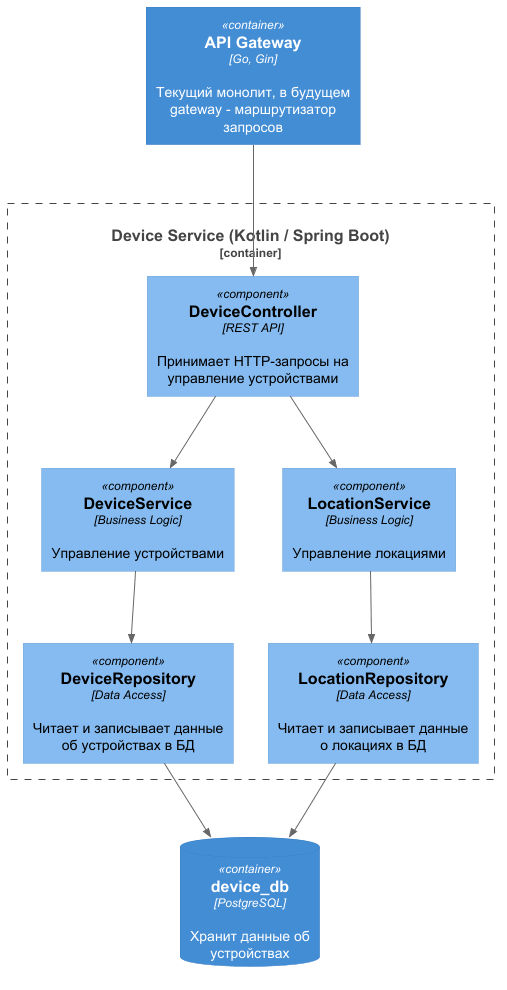

The diagram above was rendered by PlantUML. Its source (embedded in the PNG):
@startuml
!include C4_Component_template.puml
Container_Boundary(deviceService, "Device Service (Kotlin / Spring Boot)") {
    Component(device_ctrl, "DeviceController", "REST API", "Принимает HTTP-запросы на управление устройствами")
    Component(device_svc, "DeviceService", "Business Logic", "Управление устройствами")
    Component(location_svc, "LocationService", "Business Logic", "Управление локациями")
    Component(device_repo, "DeviceRepository", "Data Access", "Читает и записывает данные об устройствах в БД")
    Component(location_repo, "LocationRepository", "Data Access", "Читает и записывает данные о локациях в БД")
}

ContainerDb(deviceDB, "device_db", "PostgreSQL", "Хранит данные об устройствах")
Container(apiGateway, "API Gateway", "Go, Gin", "Текущий монолит, в будущем gateway - маршрутизатор запросов")

Rel(apiGateway, device_ctrl, "")
Rel(device_ctrl, device_svc, "")
Rel(device_ctrl, location_svc, "")
Rel(device_svc, device_repo, "")
Rel(location_svc, location_repo, "")
Rel(device_repo, deviceDB, "")
Rel(location_repo, deviceDB, "")
@enduml